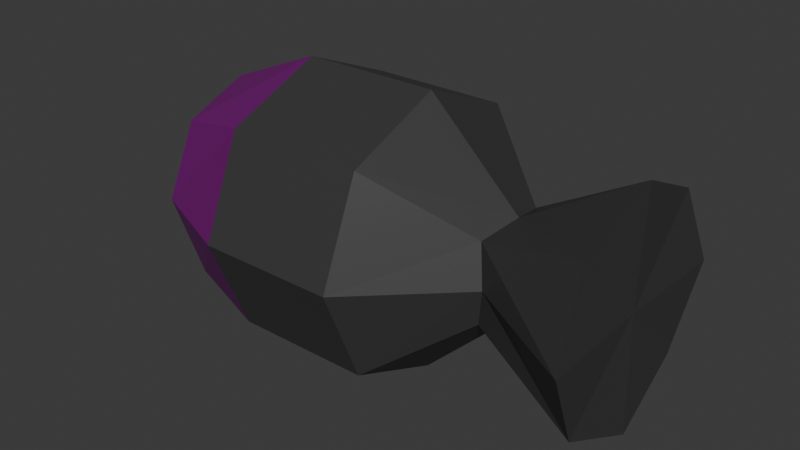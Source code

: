 # Source: Rocket.blend  (saved by Blender 4.4.32; exported with 4.5.12 LTS)
import bpy
from mathutils import Matrix  # noqa: F401  (used for matrix-valued properties, if any)

bpy.ops.wm.read_factory_settings(use_empty=True)
scene = bpy.context.scene
scene.name = 'Scene'

# ---- collections
col_collection = bpy.data.collections.new('Collection'); scene.collection.children.link(col_collection)

# ---- materials (node trees are filled in below, after node groups)
mat_body = bpy.data.materials.new('Body')
mat_end = bpy.data.materials.new('End')

# ---- material node trees
mat_body.use_nodes = True; mat_body.node_tree.nodes.clear()
_N = mat_body.node_tree.nodes; _L = mat_body.node_tree.links
n0 = _N.new('ShaderNodeBsdfPrincipled'); n0.name = 'Principled BSDF'; n0.location = (10, 300)
n0.inputs[0].default_value = (0.0436, 0.0436, 0.0436, 1.0)
n1 = _N.new('ShaderNodeOutputMaterial'); n1.name = 'Material Output'; n1.location = (300, 300)
_L.new(n0.outputs[0], n1.inputs[0])
n1.is_active_output = True
mat_end.use_nodes = True; mat_end.node_tree.nodes.clear()
_N = mat_end.node_tree.nodes; _L = mat_end.node_tree.links
n0 = _N.new('ShaderNodeBsdfPrincipled'); n0.name = 'Principled BSDF'; n0.location = (10, 300)
n0.inputs[0].default_value = (0.1727, 0.0, 0.1727, 1.0)
n1 = _N.new('ShaderNodeOutputMaterial'); n1.name = 'Material Output'; n1.location = (300, 300)
_L.new(n0.outputs[0], n1.inputs[0])
n1.is_active_output = True

# ---- world
world_world = bpy.data.worlds.new('World'); scene.world = world_world
world_world.use_nodes = True; world_world.node_tree.nodes.clear()
_N = world_world.node_tree.nodes; _L = world_world.node_tree.links
n0 = _N.new('ShaderNodeOutputWorld'); n0.name = 'World Output'; n0.location = (300, 300)
n1 = _N.new('ShaderNodeBackground'); n1.name = 'Background'; n1.location = (10, 300)
n1.inputs[0].default_value = (0.05088, 0.05088, 0.05088, 1.0)
_L.new(n1.outputs[0], n0.inputs[0])
n0.is_active_output = True
world_world.color = (0.05088, 0.05088, 0.05088)
world_world.sun_shadow_jitter_overblur = 0.0

# ---- meshes
me_roundcube_001 = bpy.data.meshes.new('Roundcube.001')
me_roundcube_001.from_pydata([(0.2775, 0.0719, -0.0719), (0.125, 0.1768, -0.1768), (-0.125, 0.1768, -0.1768), (0.2936, 0.08806, -2.684e-10), (0.125, 0.25, 0.0), (-0.125, 0.25, 0.0), (-0.2693, 0.1443, -0.1443), (-0.3018, 0.0, -0.1768), (-0.3018, 0.1768, 0.0), (-0.375, 0.0, 0.0), (-0.2693, -0.1443, -0.1443), (-0.125, -0.1768, -0.1768), (0.125, -0.1768, -0.1768), (-0.3018, -0.1768, 0.0), (-0.125, -0.25, 0.0), (0.125, -0.25, 0.0), (0.2775, -0.0719, -0.0719), (0.2936, -2.684e-10, -0.08806), (0.2936, -0.08806, -2.684e-10), (0.125, 0.0, -0.25), (-0.125, 0.0, -0.25), (0.2775, 0.0719, 0.0719), (0.125, 0.1768, 0.1768), (-0.125, 0.1768, 0.1768), (-0.2693, 0.1443, 0.1443), (0.2936, -2.684e-10, 0.08806), (0.125, 0.0, 0.25), (-0.125, 0.0, 0.25), (-0.3018, 0.0, 0.1768), (0.2775, -0.0719, 0.0719), (0.125, -0.1768, 0.1768), (-0.125, -0.1768, 0.1768), (-0.2693, -0.1443, 0.1443), (0.4901, 0.1443, -0.1443), (0.5008, 0.2113, 0.0), (0.4901, 0.1443, 0.1443), (0.4901, -0.1443, -0.1443), (0.5008, -0.2113, 0.0), (0.4901, -0.1443, 0.1443), (0.5008, -4.981e-10, -0.2113), (0.4953, -4.981e-10, 0.0), (0.5008, -4.981e-10, 0.2113), (0.4909, 0.1497, -0.1327)], [], [(0, 1, 4, 3), (1, 2, 5, 4), (2, 6, 8, 5), (3, 4, 22, 21), (4, 5, 23, 22), (5, 8, 24, 23), (6, 7, 9, 8), (7, 10, 13, 9), (8, 9, 28, 24), (9, 13, 32, 28), (10, 11, 14, 13), (11, 12, 15, 14), (12, 16, 18, 15), (13, 14, 31, 32), (14, 15, 30, 31), (15, 18, 29, 30), (17, 0, 33, 39), (21, 25, 41, 35), (29, 18, 37, 38), (16, 17, 39, 36), (16, 12, 19, 17), (12, 11, 20, 19), (11, 10, 7, 20), (17, 19, 1, 0), (19, 20, 2, 1), (20, 7, 6, 2), (21, 22, 26, 25), (22, 23, 27, 26), (23, 24, 28, 27), (25, 26, 30, 29), (26, 27, 31, 30), (27, 28, 32, 31), (36, 39, 40), (39, 33, 42, 40), (37, 40, 38), (40, 34, 35), (18, 16, 36, 37), (3, 21, 35, 34), (25, 29, 38, 41), (0, 3, 34, 42, 33), (38, 40, 41), (40, 37, 36), (35, 41, 40), (40, 42, 34)])
me_roundcube_001.polygons.foreach_set('material_index', [0, 0, 1, 0, 0, 1, 1, 1, 1, 1, 1, 0, 0, 1, 0, 0, 0, 0, 0, 0, 0, 0, 1, 0, 0, 1, 0, 0, 1, 0, 0, 1, 0, 0, 0, 0, 0, 0, 0, 0, 0, 0, 0, 0])
me_roundcube_001.materials.append(mat_body)
me_roundcube_001.materials.append(mat_end)
me_roundcube_001.update()

# ---- objects
ob_roundcube_001 = bpy.data.objects.new('Roundcube.001', me_roundcube_001)

# ---- transforms, parenting, visibility, modifiers, constraints
ob_roundcube_001.location = (0.0, 0.0, 0.0)

# ---- collection membership
col_collection.objects.link(ob_roundcube_001)

# ---- scene / render settings (as saved in the file)
scene.frame_start = 1; scene.frame_end = 250; scene.frame_set(1)
scene.render.engine = 'BLENDER_EEVEE_NEXT'
bpy.context.view_layer.update()

# ---- added for rendering (the .blend has no active camera and no usable light): camera, sun
cam_auto = bpy.data.cameras.new('AutoCamera')
cam_auto.lens = 50.0
cam_auto.sensor_width = 36.0
cam_auto.clip_end = 1000.0
ob_auto_camera = bpy.data.objects.new('AutoCamera', cam_auto)
scene.collection.objects.link(ob_auto_camera)
ob_auto_camera.location = (1.1044, -1.24978, 0.833185)
ob_auto_camera.rotation_euler = (1.09748, -7.21219e-08, 0.694738)
scene.camera = ob_auto_camera
light_auto_sun = bpy.data.lights.new('AutoSun', 'SUN')
light_auto_sun.energy = 3.0
light_auto_sun.angle = 0.0523599
ob_auto_sun = bpy.data.objects.new('AutoSun', light_auto_sun)
scene.collection.objects.link(ob_auto_sun)
ob_auto_sun.rotation_euler = (0.872665, 0.174533, 0.523599)
bpy.context.view_layer.update()
